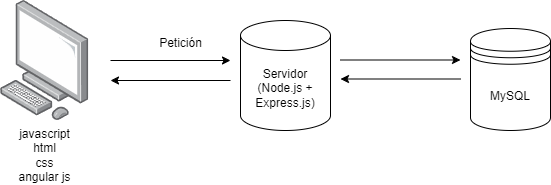

The diagram above was exported from draw.io. Its source (the exported page's mxGraphModel, read from the mxfile embedded in the PNG):
<mxGraphModel dx="880" dy="426" grid="1" gridSize="10" guides="1" tooltips="1" connect="1" arrows="1" fold="1" page="1" pageScale="1" pageWidth="3300" pageHeight="4681" math="0" shadow="0">
  <root>
    <mxCell id="0" />
    <mxCell id="1" parent="0" />
    <mxCell id="VsnSGA6u-VrgdVLPnBpL-1" value="javascript&lt;div&gt;html&lt;/div&gt;&lt;div&gt;css&lt;/div&gt;&lt;div&gt;angular js&lt;/div&gt;" style="image;points=[];aspect=fixed;html=1;align=center;shadow=0;dashed=0;image=img/lib/allied_telesis/computer_and_terminals/Personal_Computer.svg;" parent="1" vertex="1">
      <mxGeometry x="130" y="100" width="88.54" height="120" as="geometry" />
    </mxCell>
    <mxCell id="VsnSGA6u-VrgdVLPnBpL-3" value="" style="endArrow=classic;html=1;rounded=0;" parent="1" edge="1">
      <mxGeometry width="50" height="50" relative="1" as="geometry">
        <mxPoint x="240" y="160" as="sourcePoint" />
        <mxPoint x="360" y="160" as="targetPoint" />
      </mxGeometry>
    </mxCell>
    <mxCell id="VsnSGA6u-VrgdVLPnBpL-4" value="Petición" style="text;html=1;align=center;verticalAlign=middle;resizable=0;points=[];autosize=1;strokeColor=none;fillColor=none;" parent="1" vertex="1">
      <mxGeometry x="275" y="128" width="70" height="30" as="geometry" />
    </mxCell>
    <mxCell id="VsnSGA6u-VrgdVLPnBpL-5" value="Servidor (Node.js + Express.js)" style="shape=cylinder3;whiteSpace=wrap;html=1;boundedLbl=1;backgroundOutline=1;size=15;" parent="1" vertex="1">
      <mxGeometry x="370" y="120" width="90" height="110" as="geometry" />
    </mxCell>
    <mxCell id="VsnSGA6u-VrgdVLPnBpL-6" value="" style="endArrow=classic;html=1;rounded=0;" parent="1" edge="1">
      <mxGeometry width="50" height="50" relative="1" as="geometry">
        <mxPoint x="360" y="180" as="sourcePoint" />
        <mxPoint x="240" y="180" as="targetPoint" />
      </mxGeometry>
    </mxCell>
    <mxCell id="VsnSGA6u-VrgdVLPnBpL-7" value="MySQL" style="shape=datastore;whiteSpace=wrap;html=1;" parent="1" vertex="1">
      <mxGeometry x="600" y="128" width="80" height="102" as="geometry" />
    </mxCell>
    <mxCell id="VsnSGA6u-VrgdVLPnBpL-8" value="" style="endArrow=classic;html=1;rounded=0;" parent="1" edge="1">
      <mxGeometry width="50" height="50" relative="1" as="geometry">
        <mxPoint x="470" y="159.5" as="sourcePoint" />
        <mxPoint x="590" y="159.5" as="targetPoint" />
      </mxGeometry>
    </mxCell>
    <mxCell id="VsnSGA6u-VrgdVLPnBpL-9" value="" style="endArrow=classic;html=1;rounded=0;" parent="1" edge="1">
      <mxGeometry width="50" height="50" relative="1" as="geometry">
        <mxPoint x="590" y="178.5" as="sourcePoint" />
        <mxPoint x="470" y="178.5" as="targetPoint" />
      </mxGeometry>
    </mxCell>
  </root>
</mxGraphModel>